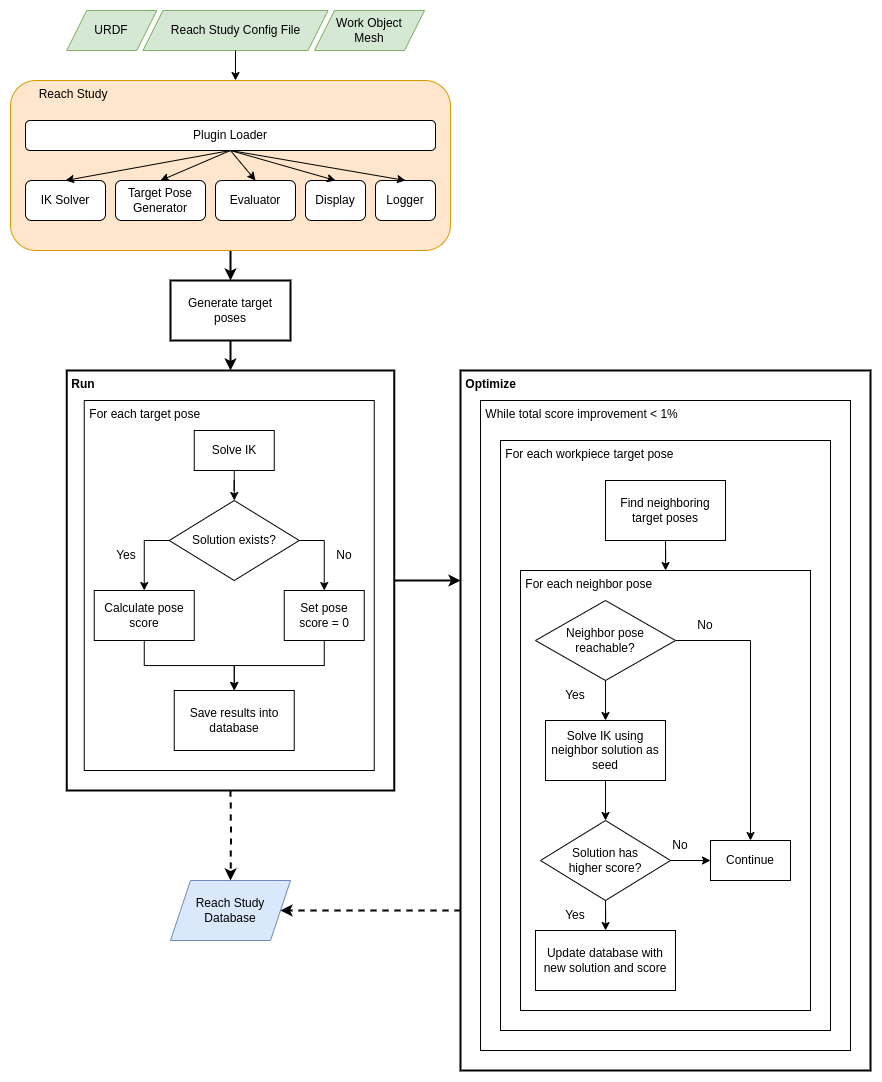

The diagram above was exported from draw.io. Its source (the exported page's mxGraphModel, read from the mxfile embedded in the PNG):
<mxGraphModel dx="1602" dy="992" grid="1" gridSize="10" guides="1" tooltips="1" connect="1" arrows="1" fold="1" page="1" pageScale="1" pageWidth="850" pageHeight="1100" math="0" shadow="0">
  <root>
    <mxCell id="0" />
    <mxCell id="1" parent="0" />
    <mxCell id="jQFFcjNvJ-d6ZVMVPqtM-57" value="" style="group;fontStyle=1" vertex="1" connectable="0" parent="1">
      <mxGeometry x="96.25" y="390" width="327.5" height="420" as="geometry" />
    </mxCell>
    <mxCell id="jQFFcjNvJ-d6ZVMVPqtM-37" value="&amp;nbsp;Run" style="rounded=0;whiteSpace=wrap;html=1;align=left;verticalAlign=top;fillColor=none;fontStyle=1;strokeWidth=2;" vertex="1" parent="jQFFcjNvJ-d6ZVMVPqtM-57">
      <mxGeometry width="327.5" height="420" as="geometry" />
    </mxCell>
    <mxCell id="jQFFcjNvJ-d6ZVMVPqtM-21" value="&amp;nbsp;For each target pose" style="rounded=0;whiteSpace=wrap;html=1;align=left;verticalAlign=top;fillColor=none;" vertex="1" parent="jQFFcjNvJ-d6ZVMVPqtM-57">
      <mxGeometry x="17.5" y="30" width="290" height="370" as="geometry" />
    </mxCell>
    <mxCell id="jQFFcjNvJ-d6ZVMVPqtM-22" value="Solve IK" style="rounded=0;whiteSpace=wrap;html=1;" vertex="1" parent="jQFFcjNvJ-d6ZVMVPqtM-57">
      <mxGeometry x="127.5" y="60" width="80" height="40" as="geometry" />
    </mxCell>
    <mxCell id="jQFFcjNvJ-d6ZVMVPqtM-23" value="Solution exists?" style="rhombus;whiteSpace=wrap;html=1;" vertex="1" parent="jQFFcjNvJ-d6ZVMVPqtM-57">
      <mxGeometry x="102.5" y="130" width="130" height="80" as="geometry" />
    </mxCell>
    <mxCell id="jQFFcjNvJ-d6ZVMVPqtM-40" style="edgeStyle=orthogonalEdgeStyle;rounded=0;orthogonalLoop=1;jettySize=auto;html=1;" edge="1" parent="jQFFcjNvJ-d6ZVMVPqtM-57" source="jQFFcjNvJ-d6ZVMVPqtM-22" target="jQFFcjNvJ-d6ZVMVPqtM-23">
      <mxGeometry relative="1" as="geometry" />
    </mxCell>
    <mxCell id="jQFFcjNvJ-d6ZVMVPqtM-24" value="Calculate pose score" style="rounded=0;whiteSpace=wrap;html=1;" vertex="1" parent="jQFFcjNvJ-d6ZVMVPqtM-57">
      <mxGeometry x="27.5" y="220" width="100" height="50" as="geometry" />
    </mxCell>
    <mxCell id="jQFFcjNvJ-d6ZVMVPqtM-43" style="edgeStyle=orthogonalEdgeStyle;rounded=0;orthogonalLoop=1;jettySize=auto;html=1;entryX=0.5;entryY=0;entryDx=0;entryDy=0;" edge="1" parent="jQFFcjNvJ-d6ZVMVPqtM-57" source="jQFFcjNvJ-d6ZVMVPqtM-23" target="jQFFcjNvJ-d6ZVMVPqtM-24">
      <mxGeometry relative="1" as="geometry">
        <mxPoint x="57.5" y="210" as="targetPoint" />
        <Array as="points">
          <mxPoint x="77.5" y="170" />
        </Array>
      </mxGeometry>
    </mxCell>
    <mxCell id="jQFFcjNvJ-d6ZVMVPqtM-25" value="Set pose score = 0" style="rounded=0;whiteSpace=wrap;html=1;" vertex="1" parent="jQFFcjNvJ-d6ZVMVPqtM-57">
      <mxGeometry x="217.5" y="220" width="80" height="50" as="geometry" />
    </mxCell>
    <mxCell id="jQFFcjNvJ-d6ZVMVPqtM-42" style="edgeStyle=orthogonalEdgeStyle;rounded=0;orthogonalLoop=1;jettySize=auto;html=1;exitX=1;exitY=0.5;exitDx=0;exitDy=0;entryX=0.5;entryY=0;entryDx=0;entryDy=0;" edge="1" parent="jQFFcjNvJ-d6ZVMVPqtM-57" source="jQFFcjNvJ-d6ZVMVPqtM-23" target="jQFFcjNvJ-d6ZVMVPqtM-25">
      <mxGeometry relative="1" as="geometry" />
    </mxCell>
    <mxCell id="jQFFcjNvJ-d6ZVMVPqtM-26" value="Save results into database" style="rounded=0;whiteSpace=wrap;html=1;" vertex="1" parent="jQFFcjNvJ-d6ZVMVPqtM-57">
      <mxGeometry x="107.5" y="320" width="120" height="60" as="geometry" />
    </mxCell>
    <mxCell id="jQFFcjNvJ-d6ZVMVPqtM-44" style="edgeStyle=orthogonalEdgeStyle;rounded=0;orthogonalLoop=1;jettySize=auto;html=1;" edge="1" parent="jQFFcjNvJ-d6ZVMVPqtM-57" source="jQFFcjNvJ-d6ZVMVPqtM-24" target="jQFFcjNvJ-d6ZVMVPqtM-26">
      <mxGeometry relative="1" as="geometry" />
    </mxCell>
    <mxCell id="jQFFcjNvJ-d6ZVMVPqtM-45" style="edgeStyle=orthogonalEdgeStyle;rounded=0;orthogonalLoop=1;jettySize=auto;html=1;" edge="1" parent="jQFFcjNvJ-d6ZVMVPqtM-57" source="jQFFcjNvJ-d6ZVMVPqtM-25" target="jQFFcjNvJ-d6ZVMVPqtM-26">
      <mxGeometry relative="1" as="geometry" />
    </mxCell>
    <mxCell id="jQFFcjNvJ-d6ZVMVPqtM-60" value="Yes" style="text;html=1;strokeColor=none;fillColor=none;align=center;verticalAlign=middle;whiteSpace=wrap;rounded=0;" vertex="1" parent="jQFFcjNvJ-d6ZVMVPqtM-57">
      <mxGeometry x="29.75" y="170" width="60" height="30" as="geometry" />
    </mxCell>
    <mxCell id="jQFFcjNvJ-d6ZVMVPqtM-62" value="No" style="text;html=1;strokeColor=none;fillColor=none;align=center;verticalAlign=middle;whiteSpace=wrap;rounded=0;" vertex="1" parent="jQFFcjNvJ-d6ZVMVPqtM-57">
      <mxGeometry x="247.5" y="170" width="60" height="30" as="geometry" />
    </mxCell>
    <mxCell id="jQFFcjNvJ-d6ZVMVPqtM-56" style="edgeStyle=orthogonalEdgeStyle;rounded=0;orthogonalLoop=1;jettySize=auto;html=1;strokeWidth=2;" edge="1" parent="1" source="jQFFcjNvJ-d6ZVMVPqtM-19" target="jQFFcjNvJ-d6ZVMVPqtM-20">
      <mxGeometry relative="1" as="geometry" />
    </mxCell>
    <mxCell id="jQFFcjNvJ-d6ZVMVPqtM-19" value="&lt;span style=&quot;white-space: pre;&quot;&gt;&#09;&lt;/span&gt;Reach Study" style="rounded=1;whiteSpace=wrap;html=1;fillColor=#ffe6cc;align=left;verticalAlign=top;strokeColor=#d79b00;" vertex="1" parent="1">
      <mxGeometry x="40" y="100" width="440" height="170" as="geometry" />
    </mxCell>
    <mxCell id="jQFFcjNvJ-d6ZVMVPqtM-1" value="IK Solver" style="rounded=1;whiteSpace=wrap;html=1;" vertex="1" parent="1">
      <mxGeometry x="55" y="200" width="80" height="40" as="geometry" />
    </mxCell>
    <mxCell id="jQFFcjNvJ-d6ZVMVPqtM-2" value="Reach Study Config File" style="shape=parallelogram;perimeter=parallelogramPerimeter;whiteSpace=wrap;html=1;fixedSize=1;fillColor=#d5e8d4;strokeColor=#82b366;" vertex="1" parent="1">
      <mxGeometry x="172.5" y="30" width="185" height="40" as="geometry" />
    </mxCell>
    <mxCell id="jQFFcjNvJ-d6ZVMVPqtM-3" value="Target Pose Generator" style="rounded=1;whiteSpace=wrap;html=1;" vertex="1" parent="1">
      <mxGeometry x="145" y="200" width="90" height="40" as="geometry" />
    </mxCell>
    <mxCell id="jQFFcjNvJ-d6ZVMVPqtM-4" value="Evaluator" style="rounded=1;whiteSpace=wrap;html=1;" vertex="1" parent="1">
      <mxGeometry x="245" y="200" width="80" height="40" as="geometry" />
    </mxCell>
    <mxCell id="jQFFcjNvJ-d6ZVMVPqtM-5" value="URDF" style="shape=parallelogram;perimeter=parallelogramPerimeter;whiteSpace=wrap;html=1;fixedSize=1;fillColor=#d5e8d4;strokeColor=#82b366;" vertex="1" parent="1">
      <mxGeometry x="96.25" y="30" width="90" height="40" as="geometry" />
    </mxCell>
    <mxCell id="jQFFcjNvJ-d6ZVMVPqtM-6" value="Work Object&lt;br&gt;Mesh" style="shape=parallelogram;perimeter=parallelogramPerimeter;whiteSpace=wrap;html=1;fixedSize=1;fillColor=#d5e8d4;strokeColor=#82b366;" vertex="1" parent="1">
      <mxGeometry x="344" y="30" width="110" height="40" as="geometry" />
    </mxCell>
    <mxCell id="jQFFcjNvJ-d6ZVMVPqtM-7" value="Plugin Loader" style="rounded=1;whiteSpace=wrap;html=1;" vertex="1" parent="1">
      <mxGeometry x="55" y="140" width="410" height="30" as="geometry" />
    </mxCell>
    <mxCell id="jQFFcjNvJ-d6ZVMVPqtM-9" value="Display" style="rounded=1;whiteSpace=wrap;html=1;" vertex="1" parent="1">
      <mxGeometry x="335" y="200" width="60" height="40" as="geometry" />
    </mxCell>
    <mxCell id="jQFFcjNvJ-d6ZVMVPqtM-10" value="Logger" style="rounded=1;whiteSpace=wrap;html=1;" vertex="1" parent="1">
      <mxGeometry x="405" y="200" width="60" height="40" as="geometry" />
    </mxCell>
    <mxCell id="jQFFcjNvJ-d6ZVMVPqtM-11" value="" style="endArrow=classic;html=1;rounded=0;entryX=0.5;entryY=0;entryDx=0;entryDy=0;exitX=0.5;exitY=1;exitDx=0;exitDy=0;" edge="1" parent="1" source="jQFFcjNvJ-d6ZVMVPqtM-7" target="jQFFcjNvJ-d6ZVMVPqtM-1">
      <mxGeometry width="50" height="50" relative="1" as="geometry">
        <mxPoint x="220" y="370" as="sourcePoint" />
        <mxPoint x="270" y="320" as="targetPoint" />
      </mxGeometry>
    </mxCell>
    <mxCell id="jQFFcjNvJ-d6ZVMVPqtM-12" value="" style="endArrow=classic;html=1;rounded=0;exitX=0.5;exitY=1;exitDx=0;exitDy=0;entryX=0.5;entryY=0;entryDx=0;entryDy=0;" edge="1" parent="1" source="jQFFcjNvJ-d6ZVMVPqtM-7" target="jQFFcjNvJ-d6ZVMVPqtM-3">
      <mxGeometry width="50" height="50" relative="1" as="geometry">
        <mxPoint x="220" y="370" as="sourcePoint" />
        <mxPoint x="270" y="320" as="targetPoint" />
      </mxGeometry>
    </mxCell>
    <mxCell id="jQFFcjNvJ-d6ZVMVPqtM-13" value="" style="endArrow=classic;html=1;rounded=0;exitX=0.5;exitY=1;exitDx=0;exitDy=0;entryX=0.5;entryY=0;entryDx=0;entryDy=0;" edge="1" parent="1" source="jQFFcjNvJ-d6ZVMVPqtM-7" target="jQFFcjNvJ-d6ZVMVPqtM-4">
      <mxGeometry width="50" height="50" relative="1" as="geometry">
        <mxPoint x="220" y="370" as="sourcePoint" />
        <mxPoint x="270" y="320" as="targetPoint" />
      </mxGeometry>
    </mxCell>
    <mxCell id="jQFFcjNvJ-d6ZVMVPqtM-14" value="" style="endArrow=classic;html=1;rounded=0;exitX=0.5;exitY=1;exitDx=0;exitDy=0;entryX=0.5;entryY=0;entryDx=0;entryDy=0;" edge="1" parent="1" source="jQFFcjNvJ-d6ZVMVPqtM-7" target="jQFFcjNvJ-d6ZVMVPqtM-9">
      <mxGeometry width="50" height="50" relative="1" as="geometry">
        <mxPoint x="220" y="370" as="sourcePoint" />
        <mxPoint x="270" y="320" as="targetPoint" />
      </mxGeometry>
    </mxCell>
    <mxCell id="jQFFcjNvJ-d6ZVMVPqtM-15" value="" style="endArrow=classic;html=1;rounded=0;exitX=0.5;exitY=1;exitDx=0;exitDy=0;entryX=0.5;entryY=0;entryDx=0;entryDy=0;" edge="1" parent="1" source="jQFFcjNvJ-d6ZVMVPqtM-7" target="jQFFcjNvJ-d6ZVMVPqtM-10">
      <mxGeometry width="50" height="50" relative="1" as="geometry">
        <mxPoint x="220" y="370" as="sourcePoint" />
        <mxPoint x="270" y="320" as="targetPoint" />
      </mxGeometry>
    </mxCell>
    <mxCell id="jQFFcjNvJ-d6ZVMVPqtM-18" value="" style="endArrow=classic;html=1;rounded=0;exitX=0.5;exitY=1;exitDx=0;exitDy=0;" edge="1" parent="1" source="jQFFcjNvJ-d6ZVMVPqtM-2">
      <mxGeometry width="50" height="50" relative="1" as="geometry">
        <mxPoint x="220" y="370" as="sourcePoint" />
        <mxPoint x="265" y="100" as="targetPoint" />
      </mxGeometry>
    </mxCell>
    <mxCell id="jQFFcjNvJ-d6ZVMVPqtM-58" style="edgeStyle=orthogonalEdgeStyle;rounded=0;orthogonalLoop=1;jettySize=auto;html=1;strokeWidth=2;" edge="1" parent="1" source="jQFFcjNvJ-d6ZVMVPqtM-20" target="jQFFcjNvJ-d6ZVMVPqtM-37">
      <mxGeometry relative="1" as="geometry" />
    </mxCell>
    <mxCell id="jQFFcjNvJ-d6ZVMVPqtM-20" value="Generate target poses" style="rounded=0;whiteSpace=wrap;html=1;strokeWidth=2;" vertex="1" parent="1">
      <mxGeometry x="200" y="300" width="120" height="60" as="geometry" />
    </mxCell>
    <mxCell id="jQFFcjNvJ-d6ZVMVPqtM-54" value="" style="group" vertex="1" connectable="0" parent="1">
      <mxGeometry x="490" y="390" width="410" height="700" as="geometry" />
    </mxCell>
    <mxCell id="jQFFcjNvJ-d6ZVMVPqtM-38" value="&amp;nbsp;Optimize" style="rounded=0;whiteSpace=wrap;html=1;align=left;verticalAlign=top;fillColor=none;fontStyle=1;strokeWidth=2;" vertex="1" parent="jQFFcjNvJ-d6ZVMVPqtM-54">
      <mxGeometry width="410" height="700" as="geometry" />
    </mxCell>
    <mxCell id="jQFFcjNvJ-d6ZVMVPqtM-27" value="&amp;nbsp;While total score improvement &amp;lt; 1%" style="rounded=0;whiteSpace=wrap;html=1;align=left;verticalAlign=top;fillColor=none;" vertex="1" parent="jQFFcjNvJ-d6ZVMVPqtM-54">
      <mxGeometry x="20" y="30" width="370" height="650" as="geometry" />
    </mxCell>
    <mxCell id="jQFFcjNvJ-d6ZVMVPqtM-28" value="&amp;nbsp;For each workpiece target pose" style="rounded=0;whiteSpace=wrap;html=1;align=left;verticalAlign=top;fillColor=none;" vertex="1" parent="jQFFcjNvJ-d6ZVMVPqtM-54">
      <mxGeometry x="40" y="70" width="330" height="590" as="geometry" />
    </mxCell>
    <mxCell id="jQFFcjNvJ-d6ZVMVPqtM-29" value="Find neighboring target poses" style="rounded=0;whiteSpace=wrap;html=1;" vertex="1" parent="jQFFcjNvJ-d6ZVMVPqtM-54">
      <mxGeometry x="145" y="110" width="120" height="60" as="geometry" />
    </mxCell>
    <mxCell id="jQFFcjNvJ-d6ZVMVPqtM-30" value="&amp;nbsp;For each neighbor pose" style="rounded=0;whiteSpace=wrap;html=1;align=left;verticalAlign=top;fillColor=none;" vertex="1" parent="jQFFcjNvJ-d6ZVMVPqtM-54">
      <mxGeometry x="60" y="200" width="290" height="440" as="geometry" />
    </mxCell>
    <mxCell id="jQFFcjNvJ-d6ZVMVPqtM-53" style="edgeStyle=orthogonalEdgeStyle;rounded=0;orthogonalLoop=1;jettySize=auto;html=1;" edge="1" parent="jQFFcjNvJ-d6ZVMVPqtM-54" source="jQFFcjNvJ-d6ZVMVPqtM-29" target="jQFFcjNvJ-d6ZVMVPqtM-30">
      <mxGeometry relative="1" as="geometry" />
    </mxCell>
    <mxCell id="jQFFcjNvJ-d6ZVMVPqtM-31" value="Neighbor pose reachable?" style="rhombus;whiteSpace=wrap;html=1;" vertex="1" parent="jQFFcjNvJ-d6ZVMVPqtM-54">
      <mxGeometry x="75" y="230" width="140" height="80" as="geometry" />
    </mxCell>
    <mxCell id="jQFFcjNvJ-d6ZVMVPqtM-32" value="Continue" style="rounded=0;whiteSpace=wrap;html=1;" vertex="1" parent="jQFFcjNvJ-d6ZVMVPqtM-54">
      <mxGeometry x="250" y="470" width="80" height="40" as="geometry" />
    </mxCell>
    <mxCell id="jQFFcjNvJ-d6ZVMVPqtM-52" style="edgeStyle=orthogonalEdgeStyle;rounded=0;orthogonalLoop=1;jettySize=auto;html=1;" edge="1" parent="jQFFcjNvJ-d6ZVMVPqtM-54" source="jQFFcjNvJ-d6ZVMVPqtM-31" target="jQFFcjNvJ-d6ZVMVPqtM-32">
      <mxGeometry relative="1" as="geometry" />
    </mxCell>
    <mxCell id="jQFFcjNvJ-d6ZVMVPqtM-33" value="Solve IK using neighbor solution as seed" style="rounded=0;whiteSpace=wrap;html=1;" vertex="1" parent="jQFFcjNvJ-d6ZVMVPqtM-54">
      <mxGeometry x="85" y="350" width="120" height="60" as="geometry" />
    </mxCell>
    <mxCell id="jQFFcjNvJ-d6ZVMVPqtM-48" style="edgeStyle=orthogonalEdgeStyle;rounded=0;orthogonalLoop=1;jettySize=auto;html=1;entryX=0.5;entryY=0;entryDx=0;entryDy=0;" edge="1" parent="jQFFcjNvJ-d6ZVMVPqtM-54" source="jQFFcjNvJ-d6ZVMVPqtM-31" target="jQFFcjNvJ-d6ZVMVPqtM-33">
      <mxGeometry relative="1" as="geometry" />
    </mxCell>
    <mxCell id="jQFFcjNvJ-d6ZVMVPqtM-51" style="edgeStyle=orthogonalEdgeStyle;rounded=0;orthogonalLoop=1;jettySize=auto;html=1;entryX=0;entryY=0.5;entryDx=0;entryDy=0;" edge="1" parent="jQFFcjNvJ-d6ZVMVPqtM-54" source="jQFFcjNvJ-d6ZVMVPqtM-34" target="jQFFcjNvJ-d6ZVMVPqtM-32">
      <mxGeometry relative="1" as="geometry" />
    </mxCell>
    <mxCell id="jQFFcjNvJ-d6ZVMVPqtM-34" value="Solution has &lt;br&gt;higher score?" style="rhombus;whiteSpace=wrap;html=1;" vertex="1" parent="jQFFcjNvJ-d6ZVMVPqtM-54">
      <mxGeometry x="80" y="450" width="130" height="80" as="geometry" />
    </mxCell>
    <mxCell id="jQFFcjNvJ-d6ZVMVPqtM-49" style="edgeStyle=orthogonalEdgeStyle;rounded=0;orthogonalLoop=1;jettySize=auto;html=1;entryX=0.5;entryY=0;entryDx=0;entryDy=0;" edge="1" parent="jQFFcjNvJ-d6ZVMVPqtM-54" source="jQFFcjNvJ-d6ZVMVPqtM-33" target="jQFFcjNvJ-d6ZVMVPqtM-34">
      <mxGeometry relative="1" as="geometry" />
    </mxCell>
    <mxCell id="jQFFcjNvJ-d6ZVMVPqtM-35" value="Update database with new solution and score" style="rounded=0;whiteSpace=wrap;html=1;" vertex="1" parent="jQFFcjNvJ-d6ZVMVPqtM-54">
      <mxGeometry x="75" y="560" width="140" height="60" as="geometry" />
    </mxCell>
    <mxCell id="jQFFcjNvJ-d6ZVMVPqtM-50" style="edgeStyle=orthogonalEdgeStyle;rounded=0;orthogonalLoop=1;jettySize=auto;html=1;" edge="1" parent="jQFFcjNvJ-d6ZVMVPqtM-54" source="jQFFcjNvJ-d6ZVMVPqtM-34" target="jQFFcjNvJ-d6ZVMVPqtM-35">
      <mxGeometry relative="1" as="geometry" />
    </mxCell>
    <mxCell id="jQFFcjNvJ-d6ZVMVPqtM-63" value="Yes" style="text;html=1;strokeColor=none;fillColor=none;align=center;verticalAlign=middle;whiteSpace=wrap;rounded=0;" vertex="1" parent="jQFFcjNvJ-d6ZVMVPqtM-54">
      <mxGeometry x="85" y="310" width="60" height="30" as="geometry" />
    </mxCell>
    <mxCell id="jQFFcjNvJ-d6ZVMVPqtM-64" value="No" style="text;html=1;strokeColor=none;fillColor=none;align=center;verticalAlign=middle;whiteSpace=wrap;rounded=0;" vertex="1" parent="jQFFcjNvJ-d6ZVMVPqtM-54">
      <mxGeometry x="215" y="240" width="60" height="30" as="geometry" />
    </mxCell>
    <mxCell id="jQFFcjNvJ-d6ZVMVPqtM-65" value="Yes" style="text;html=1;strokeColor=none;fillColor=none;align=center;verticalAlign=middle;whiteSpace=wrap;rounded=0;" vertex="1" parent="jQFFcjNvJ-d6ZVMVPqtM-54">
      <mxGeometry x="85" y="530" width="60" height="30" as="geometry" />
    </mxCell>
    <mxCell id="jQFFcjNvJ-d6ZVMVPqtM-66" value="No" style="text;html=1;strokeColor=none;fillColor=none;align=center;verticalAlign=middle;whiteSpace=wrap;rounded=0;" vertex="1" parent="jQFFcjNvJ-d6ZVMVPqtM-54">
      <mxGeometry x="190" y="460" width="60" height="30" as="geometry" />
    </mxCell>
    <mxCell id="jQFFcjNvJ-d6ZVMVPqtM-59" style="edgeStyle=orthogonalEdgeStyle;rounded=0;orthogonalLoop=1;jettySize=auto;html=1;strokeWidth=2;" edge="1" parent="1" source="jQFFcjNvJ-d6ZVMVPqtM-37" target="jQFFcjNvJ-d6ZVMVPqtM-38">
      <mxGeometry relative="1" as="geometry">
        <Array as="points">
          <mxPoint x="470" y="600" />
          <mxPoint x="470" y="600" />
        </Array>
      </mxGeometry>
    </mxCell>
    <mxCell id="jQFFcjNvJ-d6ZVMVPqtM-67" value="Reach Study&lt;br&gt;Database" style="shape=parallelogram;perimeter=parallelogramPerimeter;whiteSpace=wrap;html=1;fixedSize=1;fillColor=#dae8fc;strokeColor=#6c8ebf;" vertex="1" parent="1">
      <mxGeometry x="200" y="900" width="120" height="60" as="geometry" />
    </mxCell>
    <mxCell id="jQFFcjNvJ-d6ZVMVPqtM-68" style="edgeStyle=orthogonalEdgeStyle;rounded=0;orthogonalLoop=1;jettySize=auto;html=1;entryX=0.5;entryY=0;entryDx=0;entryDy=0;strokeWidth=2;dashed=1;" edge="1" parent="1" target="jQFFcjNvJ-d6ZVMVPqtM-67">
      <mxGeometry relative="1" as="geometry">
        <mxPoint x="260" y="810" as="sourcePoint" />
      </mxGeometry>
    </mxCell>
    <mxCell id="jQFFcjNvJ-d6ZVMVPqtM-69" style="edgeStyle=orthogonalEdgeStyle;rounded=0;orthogonalLoop=1;jettySize=auto;html=1;strokeWidth=2;dashed=1;" edge="1" parent="1" source="jQFFcjNvJ-d6ZVMVPqtM-38" target="jQFFcjNvJ-d6ZVMVPqtM-67">
      <mxGeometry relative="1" as="geometry">
        <Array as="points">
          <mxPoint x="450" y="930" />
          <mxPoint x="450" y="930" />
        </Array>
      </mxGeometry>
    </mxCell>
  </root>
</mxGraphModel>